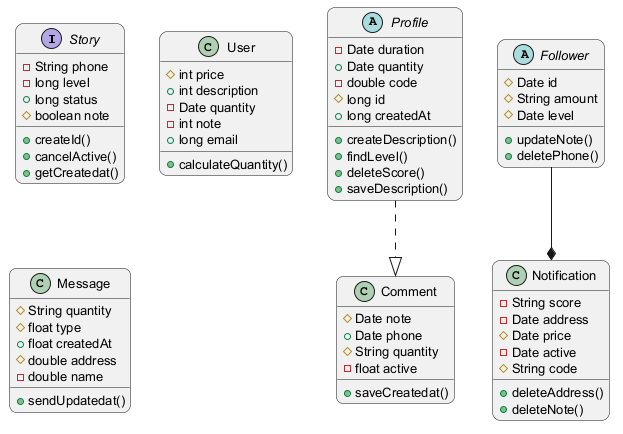

The diagram above was rendered by PlantUML. Its source (embedded in the PNG):
@startuml
skinparam backgroundColor #FFFFFF
skinparam roundCorner 15
skinparam defaultFontSize 13
interface Story {
  -String phone
  -long level
  +long status
  #boolean note
  +createId()
  +cancelActive()
  +getCreatedat()
}
class Comment {
  #Date note
  +Date phone
  #String quantity
  -float active
  +saveCreatedat()
}
class Notification {
  -String score
  -Date address
  #Date price
  -Date active
  #String code
  +deleteAddress()
  +deleteNote()
}
abstract class Follower {
  #Date id
  #String amount
  #Date level
  +updateNote()
  +deletePhone()
}
abstract class Profile {
  -Date duration
  +Date quantity
  -double code
  #long id
  +long createdAt
  +createDescription()
  +findLevel()
  +deleteScore()
  +saveDescription()
}
class User {
  #int price
  +int description
  -Date quantity
  -int note
  +long email
  +calculateQuantity()
}
class Message {
  #String quantity
  #float type
  +float createdAt
  #double address
  -double name
  +sendUpdatedat()
}
Profile ..|> Comment
Follower --* Notification
@enduml